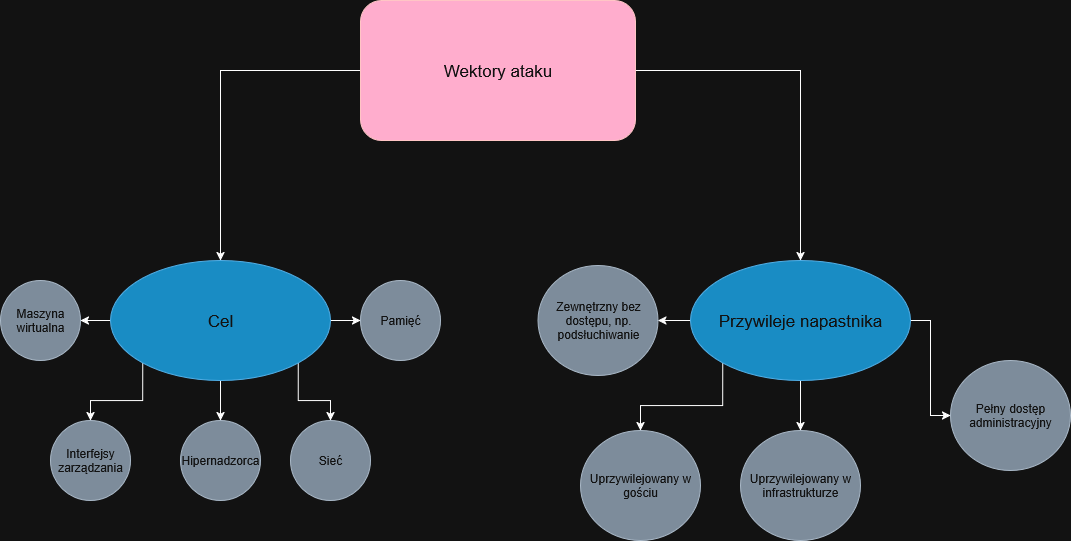

The diagram above was exported from draw.io. Its source (the exported page's mxGraphModel, read from the mxfile embedded in the PNG):
<mxGraphModel dx="2107" dy="938" grid="1" gridSize="10" guides="1" tooltips="1" connect="1" arrows="1" fold="1" page="1" pageScale="1" pageWidth="850" pageHeight="1100" math="0" shadow="0">
  <root>
    <mxCell id="0" />
    <mxCell id="1" parent="0" />
    <mxCell id="d9NDKi-DIBFC-3d4ZJFd-16" style="edgeStyle=orthogonalEdgeStyle;rounded=0;orthogonalLoop=1;jettySize=auto;html=1;" parent="1" source="d9NDKi-DIBFC-3d4ZJFd-1" target="d9NDKi-DIBFC-3d4ZJFd-2" edge="1">
      <mxGeometry relative="1" as="geometry" />
    </mxCell>
    <mxCell id="d9NDKi-DIBFC-3d4ZJFd-26" style="edgeStyle=orthogonalEdgeStyle;rounded=0;orthogonalLoop=1;jettySize=auto;html=1;" parent="1" source="d9NDKi-DIBFC-3d4ZJFd-1" target="d9NDKi-DIBFC-3d4ZJFd-3" edge="1">
      <mxGeometry relative="1" as="geometry" />
    </mxCell>
    <mxCell id="d9NDKi-DIBFC-3d4ZJFd-1" value="Wektory ataku" style="rounded=1;whiteSpace=wrap;html=1;fillColor=#a20025;fontColor=#ffffff;strokeColor=#6F0000;fontSize=17;" parent="1" vertex="1">
      <mxGeometry x="220" y="90" width="275" height="140" as="geometry" />
    </mxCell>
    <mxCell id="d9NDKi-DIBFC-3d4ZJFd-5" value="" style="edgeStyle=orthogonalEdgeStyle;rounded=0;orthogonalLoop=1;jettySize=auto;html=1;" parent="1" source="d9NDKi-DIBFC-3d4ZJFd-2" target="d9NDKi-DIBFC-3d4ZJFd-4" edge="1">
      <mxGeometry relative="1" as="geometry" />
    </mxCell>
    <mxCell id="d9NDKi-DIBFC-3d4ZJFd-7" value="" style="edgeStyle=orthogonalEdgeStyle;rounded=0;orthogonalLoop=1;jettySize=auto;html=1;" parent="1" source="d9NDKi-DIBFC-3d4ZJFd-2" target="d9NDKi-DIBFC-3d4ZJFd-6" edge="1">
      <mxGeometry relative="1" as="geometry" />
    </mxCell>
    <mxCell id="d9NDKi-DIBFC-3d4ZJFd-10" style="edgeStyle=orthogonalEdgeStyle;rounded=0;orthogonalLoop=1;jettySize=auto;html=1;exitX=0;exitY=1;exitDx=0;exitDy=0;" parent="1" source="d9NDKi-DIBFC-3d4ZJFd-2" target="d9NDKi-DIBFC-3d4ZJFd-8" edge="1">
      <mxGeometry relative="1" as="geometry" />
    </mxCell>
    <mxCell id="d9NDKi-DIBFC-3d4ZJFd-12" style="edgeStyle=orthogonalEdgeStyle;rounded=0;orthogonalLoop=1;jettySize=auto;html=1;exitX=1;exitY=1;exitDx=0;exitDy=0;" parent="1" source="d9NDKi-DIBFC-3d4ZJFd-2" target="d9NDKi-DIBFC-3d4ZJFd-11" edge="1">
      <mxGeometry relative="1" as="geometry" />
    </mxCell>
    <mxCell id="d9NDKi-DIBFC-3d4ZJFd-15" style="edgeStyle=orthogonalEdgeStyle;rounded=0;orthogonalLoop=1;jettySize=auto;html=1;exitX=1;exitY=0.5;exitDx=0;exitDy=0;" parent="1" source="d9NDKi-DIBFC-3d4ZJFd-2" target="d9NDKi-DIBFC-3d4ZJFd-14" edge="1">
      <mxGeometry relative="1" as="geometry" />
    </mxCell>
    <mxCell id="d9NDKi-DIBFC-3d4ZJFd-2" value="Cel" style="ellipse;whiteSpace=wrap;html=1;fillColor=#1ba1e2;fontColor=#ffffff;strokeColor=#006EAF;fontSize=17;" parent="1" vertex="1">
      <mxGeometry x="-30" y="350" width="220" height="120" as="geometry" />
    </mxCell>
    <mxCell id="d9NDKi-DIBFC-3d4ZJFd-18" style="edgeStyle=orthogonalEdgeStyle;rounded=0;orthogonalLoop=1;jettySize=auto;html=1;exitX=0;exitY=0.5;exitDx=0;exitDy=0;" parent="1" source="d9NDKi-DIBFC-3d4ZJFd-3" target="d9NDKi-DIBFC-3d4ZJFd-17" edge="1">
      <mxGeometry relative="1" as="geometry" />
    </mxCell>
    <mxCell id="d9NDKi-DIBFC-3d4ZJFd-21" style="edgeStyle=orthogonalEdgeStyle;rounded=0;orthogonalLoop=1;jettySize=auto;html=1;exitX=0;exitY=1;exitDx=0;exitDy=0;" parent="1" source="d9NDKi-DIBFC-3d4ZJFd-3" target="d9NDKi-DIBFC-3d4ZJFd-20" edge="1">
      <mxGeometry relative="1" as="geometry" />
    </mxCell>
    <mxCell id="d9NDKi-DIBFC-3d4ZJFd-23" value="" style="edgeStyle=orthogonalEdgeStyle;rounded=0;orthogonalLoop=1;jettySize=auto;html=1;" parent="1" source="d9NDKi-DIBFC-3d4ZJFd-3" target="d9NDKi-DIBFC-3d4ZJFd-22" edge="1">
      <mxGeometry relative="1" as="geometry" />
    </mxCell>
    <mxCell id="d9NDKi-DIBFC-3d4ZJFd-25" style="edgeStyle=orthogonalEdgeStyle;rounded=0;orthogonalLoop=1;jettySize=auto;html=1;" parent="1" source="d9NDKi-DIBFC-3d4ZJFd-3" target="d9NDKi-DIBFC-3d4ZJFd-24" edge="1">
      <mxGeometry relative="1" as="geometry" />
    </mxCell>
    <mxCell id="d9NDKi-DIBFC-3d4ZJFd-3" value="Przywileje napastnika" style="ellipse;whiteSpace=wrap;html=1;fillColor=#1ba1e2;fontColor=#ffffff;strokeColor=#006EAF;fontSize=17;" parent="1" vertex="1">
      <mxGeometry x="550" y="350" width="220" height="120" as="geometry" />
    </mxCell>
    <mxCell id="d9NDKi-DIBFC-3d4ZJFd-4" value="Maszyna wirtualna" style="ellipse;whiteSpace=wrap;html=1;fillColor=#647687;fontColor=#ffffff;strokeColor=#314354;" parent="1" vertex="1">
      <mxGeometry x="-140" y="370" width="80" height="80" as="geometry" />
    </mxCell>
    <mxCell id="d9NDKi-DIBFC-3d4ZJFd-6" value="Hipernadzorca" style="ellipse;whiteSpace=wrap;html=1;fillColor=#647687;fontColor=#ffffff;strokeColor=#314354;" parent="1" vertex="1">
      <mxGeometry x="40" y="510" width="80" height="80" as="geometry" />
    </mxCell>
    <mxCell id="d9NDKi-DIBFC-3d4ZJFd-8" value="Interfejsy zarządzania" style="ellipse;whiteSpace=wrap;html=1;fillColor=#647687;fontColor=#ffffff;strokeColor=#314354;" parent="1" vertex="1">
      <mxGeometry x="-90" y="510" width="80" height="80" as="geometry" />
    </mxCell>
    <mxCell id="d9NDKi-DIBFC-3d4ZJFd-11" value="Sieć" style="ellipse;whiteSpace=wrap;html=1;fillColor=#647687;fontColor=#ffffff;strokeColor=#314354;" parent="1" vertex="1">
      <mxGeometry x="150" y="510" width="80" height="80" as="geometry" />
    </mxCell>
    <mxCell id="d9NDKi-DIBFC-3d4ZJFd-14" value="Pamięć" style="ellipse;whiteSpace=wrap;html=1;fillColor=#647687;fontColor=#ffffff;strokeColor=#314354;" parent="1" vertex="1">
      <mxGeometry x="220" y="370" width="80" height="80" as="geometry" />
    </mxCell>
    <mxCell id="d9NDKi-DIBFC-3d4ZJFd-17" value="Zewnętrzny bez dostępu, np. podsłuchiwanie" style="ellipse;whiteSpace=wrap;html=1;fillColor=#647687;fontColor=#ffffff;strokeColor=#314354;" parent="1" vertex="1">
      <mxGeometry x="397.5" y="355" width="120" height="110" as="geometry" />
    </mxCell>
    <mxCell id="d9NDKi-DIBFC-3d4ZJFd-20" value="Uprzywilejowany w gościu" style="ellipse;whiteSpace=wrap;html=1;fillColor=#647687;fontColor=#ffffff;strokeColor=#314354;" parent="1" vertex="1">
      <mxGeometry x="440" y="520" width="120" height="110" as="geometry" />
    </mxCell>
    <mxCell id="d9NDKi-DIBFC-3d4ZJFd-22" value="Uprzywilejowany w infrastrukturze" style="ellipse;whiteSpace=wrap;html=1;fillColor=#647687;fontColor=#ffffff;strokeColor=#314354;" parent="1" vertex="1">
      <mxGeometry x="600" y="520" width="120" height="110" as="geometry" />
    </mxCell>
    <mxCell id="d9NDKi-DIBFC-3d4ZJFd-24" value="Pełny dostęp administracyjny" style="ellipse;whiteSpace=wrap;html=1;fillColor=#647687;fontColor=#ffffff;strokeColor=#314354;" parent="1" vertex="1">
      <mxGeometry x="810" y="450" width="120" height="110" as="geometry" />
    </mxCell>
  </root>
</mxGraphModel>